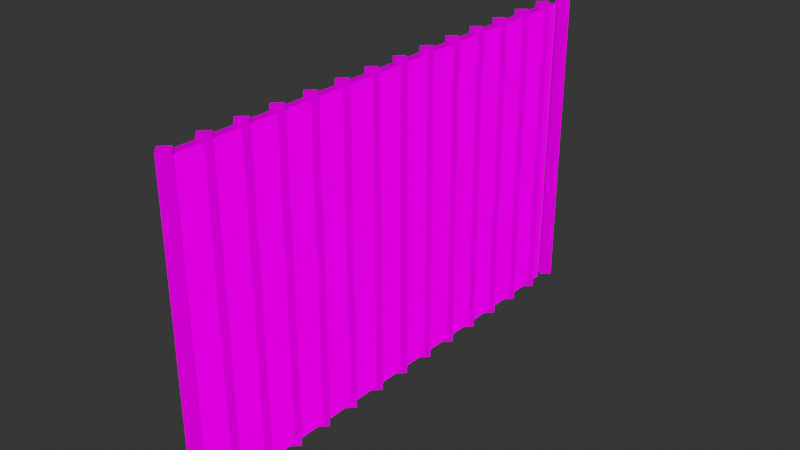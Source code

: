# Source: planks.blend  (saved by Blender 2.93.20; exported with 4.5.12 LTS)
import bpy
from mathutils import Matrix  # noqa: F401  (used for matrix-valued properties, if any)

bpy.ops.wm.read_factory_settings(use_empty=True)
scene = bpy.context.scene
scene.name = 'Scene'

# ---- collections
col_rig = bpy.data.collections.new('Rig'); scene.collection.children.link(col_rig)
col_geometry = bpy.data.collections.new('Geometry'); scene.collection.children.link(col_geometry)
col_controllers = bpy.data.collections.new('Controllers'); scene.collection.children.link(col_controllers)

# ---- images (referenced by path relative to the original .blend; pixels are not part of the script)
import os
ASSET_DIR = os.environ.get("B2B_ASSET_DIR", "")  # directory of the original .blend (textures are referenced by path, not embedded)
HERE = os.path.dirname(os.path.abspath(__file__))  # packed textures are extracted next to this script under _unpacked/

def load_image(name, relpath, width, height, colorspace="sRGB"):
    """Load a texture the original file referenced (path relative to the .blend, or extracted next to this script)."""
    p = next((c for c in (os.path.join(HERE, relpath), os.path.join(ASSET_DIR, relpath)) if relpath and os.path.exists(c)), "")
    if p:
        img = bpy.data.images.load(p, check_existing=True)
        img.name = name
    else:  # same state as the original file: an image datablock whose file is absent (Cycles renders it pink)
        img = bpy.data.images.new(name, width, height)
        img.source = "FILE"
        img.filepath = "//" + (relpath or name)
    img.colorspace_settings.name = colorspace
    return img
img_wood047_2k_color_png = load_image('Wood047_2K_Color.png', 'Wood047_2K_Color.png', 1024, 1024, 'sRGB')
img_wood047_2k_normal_png = load_image('Wood047_2K_Normal.png', 'Wood047_2K_Normal.png', 1024, 1024, 'Non-Color')
img_wood047_2k_roughness_png = load_image('Wood047_2K_Roughness.png', 'Wood047_2K_Roughness.png', 1024, 1024, 'Non-Color')
img_wood047_2k_displacement_png = load_image('Wood047_2K_Displacement.png', 'Wood047_2K_Displacement.png', 1024, 1024, 'Non-Color')
img_sky_hdr = load_image('sky.hdr', 'textures/sky.hdr', 1024, 1024, 'Linear Rec.709')

# ---- materials (node trees are filled in below, after node groups)
mat_wood = bpy.data.materials.new('Wood')
mat_wood.displacement_method = 'BOTH'
mat_wood.use_transparent_shadow = False
mat_wood.roughness = 1.0

# ---- material node trees
mat_wood.use_nodes = True; mat_wood.node_tree.nodes.clear()
_N = mat_wood.node_tree.nodes; _L = mat_wood.node_tree.links
n0 = _N.new('NodeFrame'); n0.name = 'Frame'; n0.location = (-2250, 30)
n0.label = 'Texture Coordinates'
n0.width = 440
n1 = _N.new('ShaderNodeBsdfPrincipled'); n1.name = 'Principled BSDF'; n1.location = (-340, 0)
n1.distribution = 'GGX'
n1.subsurface_method = 'BURLEY'
n1.inputs[3].default_value = 1.45
n1.inputs[27].default_value = (0.0, 0.0, 0.0, 1.0)
n1.inputs[28].default_value = 1.0
n2 = _N.new('ShaderNodeTexCoord'); n2.name = 'Texture Coordinate'; n2.location = (30, -30)
n3 = _N.new('ShaderNodeMapping'); n3.name = 'Mapping'; n3.location = (270, -30)
n4 = _N.new('ShaderNodeTexImage'); n4.name = 'Image Texture'; n4.location = (-680, 0)
n4.image = img_wood047_2k_color_png
n5 = _N.new('ShaderNodeTexImage'); n5.name = 'Image Texture.001'; n5.location = (-1740, 0)
n5.image = img_wood047_2k_normal_png
n6 = _N.new('ShaderNodeTexImage'); n6.name = 'Image Texture.002'; n6.location = (-680, -271)
n6.image = img_wood047_2k_roughness_png
n7 = _N.new('ShaderNodeTexImage'); n7.name = 'Image Texture.003'; n7.location = (-680, -713)
n7.image = img_wood047_2k_displacement_png
n8 = _N.new('ShaderNodeNormalMap'); n8.name = 'Normal Map'; n8.location = (-680, -542)
n9 = _N.new('ShaderNodeSeparateColor'); n9.name = 'Separate RGB'; n9.location = (-1400, 0)
n10 = _N.new('ShaderNodeCombineColor'); n10.name = 'Combine RGB'; n10.location = (-920, 0)
n11 = _N.new('ShaderNodeMath'); n11.name = 'Math'; n11.location = (-1160, 0)
n11.operation = 'SUBTRACT'
n11.inputs[0].default_value = 1.0
n11.inputs[2].default_value = 0.0
n12 = _N.new('ShaderNodeDisplacement'); n12.name = 'Displacement'; n12.location = (-340, -591)
n12.inputs[2].default_value = 0.2
n13 = _N.new('ShaderNodeOutputMaterial'); n13.name = 'Material Output'; n13.location = (0, 0)
n14 = _N.new('ShaderNodeUVMap'); n14.name = 'UV Map'; n14.location = (-2196, 138)
n14.uv_map = 'UVMap'
n2.parent = n0
n3.parent = n0
_L.new(n1.outputs[0], n13.inputs[0])
_L.new(n3.outputs[0], n4.inputs[0])
_L.new(n3.outputs[0], n5.inputs[0])
_L.new(n3.outputs[0], n6.inputs[0])
_L.new(n3.outputs[0], n7.inputs[0])
_L.new(n4.outputs[0], n1.inputs[0])
_L.new(n5.outputs[0], n9.inputs[0])
_L.new(n9.outputs[0], n10.inputs[0])
_L.new(n9.outputs[1], n11.inputs[1])
_L.new(n11.outputs[0], n10.inputs[1])
_L.new(n9.outputs[2], n10.inputs[2])
_L.new(n10.outputs[0], n8.inputs[1])
_L.new(n8.outputs[0], n1.inputs[5])
_L.new(n6.outputs[0], n1.inputs[2])
_L.new(n7.outputs[0], n12.inputs[0])
_L.new(n12.outputs[0], n13.inputs[2])
_L.new(n14.outputs[0], n3.inputs[0])
n13.is_active_output = True

# ---- world
world_hdrihaven_ballroom_4k = bpy.data.worlds.new('hdrihaven/Ballroom/4k'); scene.world = world_hdrihaven_ballroom_4k
world_hdrihaven_ballroom_4k.use_nodes = True; world_hdrihaven_ballroom_4k.node_tree.nodes.clear()
_N = world_hdrihaven_ballroom_4k.node_tree.nodes; _L = world_hdrihaven_ballroom_4k.node_tree.links
n0 = _N.new('ShaderNodeTexEnvironment'); n0.name = 'Environment Texture'; n0.location = (-580, 0)
n0.image = img_sky_hdr
n1 = _N.new('ShaderNodeTexCoord'); n1.name = 'Texture Coordinate'; n1.location = (-1060, 0)
n2 = _N.new('ShaderNodeOutputWorld'); n2.name = 'World Output'; n2.location = (200, 0)
n3 = _N.new('ShaderNodeLightPath'); n3.name = 'Light Path'; n3.location = (-405, 371)
n4 = _N.new('ShaderNodeBackground'); n4.name = 'Background'; n4.location = (-240, 0)
n5 = _N.new('ShaderNodeBackground'); n5.name = 'Background.001'; n5.location = (-228, -162)
n5.inputs[0].default_value = (0.0331, 0.0331, 0.0331, 1.0)
n6 = _N.new('ShaderNodeMapping'); n6.name = 'Mapping'; n6.location = (-820, 0)
n6.inputs[2].default_value = (0.0, 0.0, 6.966)
n7 = _N.new('ShaderNodeMixShader'); n7.name = 'Mix Shader'; n7.location = (-20, 33)
_L.new(n4.outputs[0], n7.inputs[1])
_L.new(n0.outputs[0], n4.inputs[0])
_L.new(n6.outputs[0], n0.inputs[0])
_L.new(n1.outputs[0], n6.inputs[0])
_L.new(n3.outputs[0], n7.inputs[0])
_L.new(n5.outputs[0], n7.inputs[2])
_L.new(n7.outputs[0], n2.inputs[0])
n2.is_active_output = True
world_hdrihaven_ballroom_4k.use_sun_shadow = False
world_hdrihaven_ballroom_4k.sun_shadow_jitter_overblur = 0.0

# ---- meshes
me_cube = bpy.data.meshes.new('Cube')
me_cube.from_pydata([(0.1, 1.0, 0.0), (-0.1, 1.0, 0.0), (0.1, 0.0, 0.0), (-0.1, 0.0, 0.0), (0.1, 1.0, 1.0), (-0.1, 1.0, 1.0), (0.1, 0.0, 1.0), (-0.1, 0.0, 1.0)], [], [(0, 4, 6, 2), (3, 2, 6, 7), (7, 6, 4, 5), (5, 1, 3, 7), (1, 0, 2, 3), (5, 4, 0, 1)])
_uv = me_cube.uv_layers.new(name='UVMap')
_uv.uv.foreach_set('vector', [0.4514, 0.5, 0.7014, 0.5, 0.7014, 0.75, 0.4514, 0.75, 0.375, 0.75, 0.4514, 0.75, 0.4514, 1.0, 0.375, 1.0, 0.375, 0.0, 0.4514, 0.0, 0.4514, 0.25, 0.375, 0.25, 0.125, 0.5, 0.375, 0.5, 0.375, 0.75, 0.125, 0.75, 0.375, 0.5, 0.4514, 0.5, 0.4514, 0.75, 0.375, 0.75, 0.375, 0.25, 0.4514, 0.25, 0.4514, 0.5, 0.375, 0.5])
me_cube.materials.append(mat_wood)
me_cube.use_remesh_preserve_volume = False
me_cube.use_remesh_preserve_attributes = False
me_cube.use_mirror_vertex_groups = False
me_cube.update()
me_cube_001 = bpy.data.meshes.new('Cube.001')
me_cube_001.from_pydata([(4.478e-22, -8.742e-09, 0.01731), (4.478e-22, -0.1827, 0.2), (4.478e-22, 0.1827, 0.2), (4.478e-22, -8.742e-09, 0.3827), (2.0, -8.742e-09, 0.01731), (2.0, -0.1827, 0.2), (2.0, 0.1827, 0.2), (2.0, -8.742e-09, 0.3827)], [], [(0, 1, 3, 2), (2, 3, 7, 6), (6, 7, 5, 4), (4, 5, 1, 0), (2, 6, 4, 0), (7, 3, 1, 5)])
_uv = me_cube_001.uv_layers.new(name='Coparam')
_uv.uv.foreach_set('vector', [0.2585, 6.913e-05, 0.3231, 6.909e-05, 0.3231, 0.1292, 0.2585, 0.1292, 0.5854, 0.2355, 0.5854, 0.3646, 0.08544, 0.3646, 0.08544, 0.2355, 0.2585, 0.2585, 0.2585, 0.1294, 0.3231, 0.1294, 0.3231, 0.2585, 0.08544, 0.623, 0.08544, 0.4938, 0.5854, 0.4938, 0.5854, 0.623, 0.5854, 0.7521, 0.08544, 0.7521, 0.08544, 0.623, 0.5854, 0.623, 0.08544, 0.3646, 0.5854, 0.3646, 0.5854, 0.4938, 0.08544, 0.4938])
_uv = me_cube_001.uv_layers.new(name='UVMap')
_uv.uv.foreach_set('vector', [0.2585, 6.913e-05, 0.3231, 6.909e-05, 0.3231, 0.1292, 0.2585, 0.1292, 0.5854, 0.2355, 0.5854, 0.3646, 0.08544, 0.3646, 0.08544, 0.2355, 0.2585, 0.2585, 0.2585, 0.1294, 0.3231, 0.1294, 0.3231, 0.2585, 0.08544, 0.623, 0.08544, 0.4938, 0.5854, 0.4938, 0.5854, 0.623, 0.5854, 0.7521, 0.08544, 0.7521, 0.08544, 0.623, 0.5854, 0.623, 0.08544, 0.3646, 0.5854, 0.3646, 0.5854, 0.4938, 0.08544, 0.4938])
_uv.active_render = True
me_cube_001.materials.append(mat_wood)
me_cube_001.use_remesh_fix_poles = True
me_cube_001.use_remesh_preserve_attributes = False
me_cube_001.use_mirror_vertex_groups = False
me_cube_001.update()

# ---- objects
ob_projminusx = bpy.data.objects.new('ProjMinusX', None)
ob_projminusz = bpy.data.objects.new('ProjMinusZ', None)
ob_projx = bpy.data.objects.new('ProjX', None)
ob_projz = bpy.data.objects.new('ProjZ', None)
ob_cube = bpy.data.objects.new('Cube', me_cube)
ob_woodsticks = bpy.data.objects.new('WoodSticks', me_cube_001)
ob_sizez = bpy.data.objects.new('SizeZ', None)
ob_sizey = bpy.data.objects.new('SizeY', None)
ob_arraystep = bpy.data.objects.new('ArrayStep', None)

# ---- transforms, parenting, visibility, modifiers, constraints
ob_projminusx.location = (-0.7148, 6.997, 14.81)
ob_projminusx.rotation_euler = (-3.142, 1.571, 0.0)
ob_projminusx.scale = (2.963, 2.332, 0.1)
ob_projminusx.empty_display_type = 'CUBE'
ob_projminusx.lineart.crease_threshold = 0.0
ob_projminusz.location = (6.0, 2.332, -0.5968)
ob_projminusz.rotation_euler = (-0.0, 3.142, -0.0)
ob_projminusz.scale = (1.0, 2.332, 0.1)
ob_projminusz.empty_display_type = 'CUBE'
ob_projminusz.lineart.crease_threshold = 0.0
ob_projx.location = (1.0, 2.332, 8.889)
ob_projx.rotation_euler = (-0.0, 1.571, 0.0)
ob_projx.scale = (2.963, 2.332, 0.1)
ob_projx.empty_display_type = 'CUBE'
ob_projx.lineart.crease_threshold = 0.0
ob_projz.location = (0.0, 2.332, 5.0)
ob_projz.scale = (1.0, 2.332, 0.1)
ob_projz.empty_display_type = 'CUBE'
ob_projz.lineart.crease_threshold = 0.0
ob_cube.location = (0.0, 0.0, 0.0)
ob_cube.scale = (1.0, 9.329, 5.926)
ob_cube.lock_rotations_4d = False
ob_cube.empty_display_type = 'ARROWS'
ob_cube.lineart.crease_threshold = 0.0
ob_woodsticks.location = (0.0, 0.0, 0.0)
ob_woodsticks.rotation_euler = (-1.571, -1.571, 0.0)
ob_woodsticks.scale = (2.963, 1.0, 1.0)
ob_woodsticks.lineart.crease_threshold = 0.0
_m = ob_woodsticks.modifiers.new('Array', 'ARRAY')
_m.fit_type = 'FIT_LENGTH'
_m.fit_length = 9.329
_m.use_constant_offset = True
_m.constant_offset_displace = (0.0, 0.0, 0.6624)
_m.use_relative_offset = False
_m.offset_u = 0.3731
_m = ob_woodsticks.modifiers.new('UVProject', 'UV_PROJECT')
_m.uv_layer = 'Coparam'
_m.projector_count = 4
ob_sizez.location = (0.0, 0.0, 5.926)
ob_sizez.rotation_euler = (0.0, -2.384e-07, -0.0)
ob_sizez.lock_location = (True, True, False)
ob_sizez.empty_display_type = 'SINGLE_ARROW'
ob_sizez.lineart.crease_threshold = 0.0
ob_sizey.location = (0.0, 9.329, 0.0)
ob_sizey.rotation_euler = (-1.571, 1.571, 0.0)
ob_sizey.lock_location = (True, False, True)
ob_sizey.empty_display_type = 'SINGLE_ARROW'
ob_sizey.lineart.crease_threshold = 0.0
ob_arraystep.location = (0.9503, 0.6624, -0.007843)
ob_arraystep.rotation_euler = (-1.571, -0.0, 0.0)
ob_arraystep.empty_display_type = 'SINGLE_ARROW'
ob_arraystep.lineart.crease_threshold = 0.0

# ---- collection membership
col_rig.objects.link(ob_projminusx)
col_rig.objects.link(ob_projminusz)
col_rig.objects.link(ob_projx)
col_rig.objects.link(ob_projz)
col_rig.objects.link(ob_cube)
col_geometry.objects.link(ob_woodsticks)
col_controllers.objects.link(ob_sizez)
col_controllers.objects.link(ob_sizey)
col_controllers.objects.link(ob_arraystep)

# ---- scene / render settings (as saved in the file)
scene.frame_start = 1; scene.frame_end = 250; scene.frame_set(1)
scene.render.engine = 'BLENDER_EEVEE_NEXT'
scene.cycles.use_denoising = False
scene.cycles.samples = 128
scene.cycles.sampling_pattern = 'TABULATED_SOBOL'
scene.cycles.use_adaptive_sampling = False
scene.cycles.use_light_tree = False
scene.view_settings.view_transform = 'Filmic'
bpy.context.view_layer.update()

# ---- added for rendering (the .blend has no active camera and no usable light): camera, sun
cam_auto = bpy.data.cameras.new('AutoCamera')
cam_auto.lens = 50.0
cam_auto.sensor_width = 36.0
cam_auto.clip_end = 1000.0
ob_auto_camera = bpy.data.objects.new('AutoCamera', cam_auto)
scene.collection.objects.link(ob_auto_camera)
ob_auto_camera.location = (10.4877, -7.75715, 11.353)
ob_auto_camera.rotation_euler = (1.09748, -7.21219e-08, 0.694738)
scene.camera = ob_auto_camera
light_auto_sun = bpy.data.lights.new('AutoSun', 'SUN')
light_auto_sun.energy = 3.0
light_auto_sun.angle = 0.0523599
ob_auto_sun = bpy.data.objects.new('AutoSun', light_auto_sun)
scene.collection.objects.link(ob_auto_sun)
ob_auto_sun.rotation_euler = (0.872665, 0.174533, 0.523599)
bpy.context.view_layer.update()
